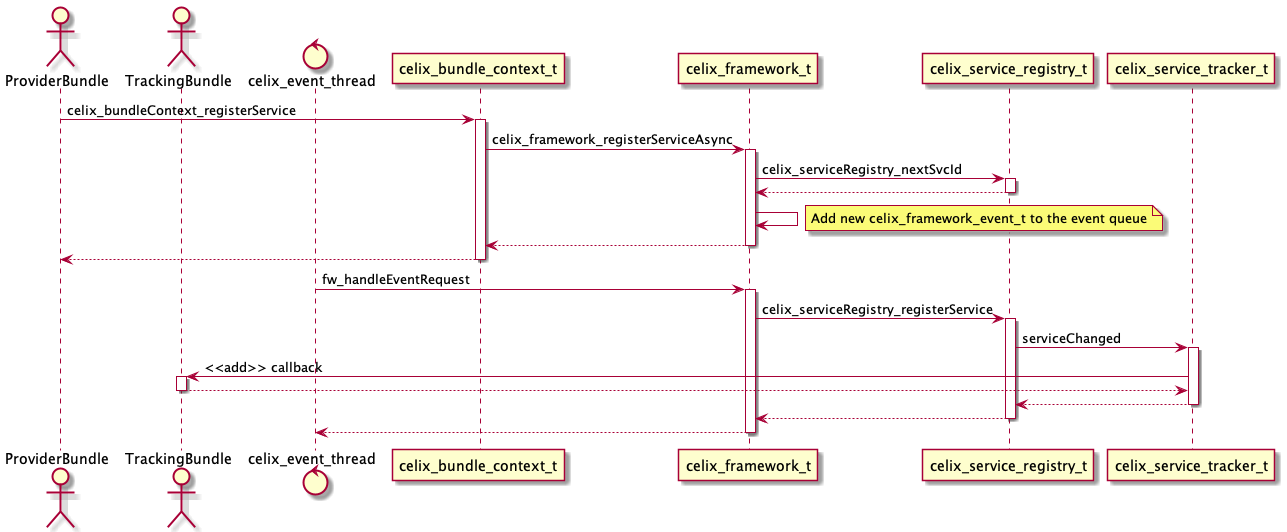

The diagram above was rendered by PlantUML. Its source (embedded in the PNG):
@startuml
actor ProviderBundle
actor TrackingBundle
control celix_event_thread

ProviderBundle -> celix_bundle_context_t ++: celix_bundleContext_registerService
celix_bundle_context_t -> celix_framework_t ++: celix_framework_registerServiceAsync
celix_framework_t -> celix_service_registry_t ++: celix_serviceRegistry_nextSvcId
return
celix_framework_t -> celix_framework_t
note right: Add new celix_framework_event_t to the event queue
return
return

celix_event_thread -> celix_framework_t ++ : fw_handleEventRequest
celix_framework_t -> celix_service_registry_t ++ : celix_serviceRegistry_registerService
celix_service_registry_t -> celix_service_tracker_t ++ : serviceChanged
celix_service_tracker_t -> TrackingBundle ++ : <<add>> callback
return
return
return
return

@enduml